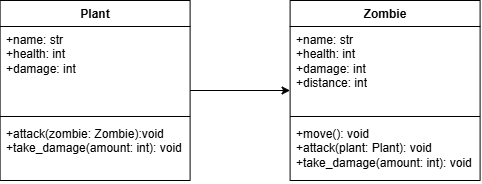

The diagram above was exported from draw.io. Its source (the exported page's mxGraphModel, read from the mxfile embedded in the PNG):
<mxGraphModel dx="736" dy="361" grid="1" gridSize="10" guides="1" tooltips="1" connect="1" arrows="1" fold="1" page="1" pageScale="1" pageWidth="850" pageHeight="1100" math="0" shadow="0">
  <root>
    <mxCell id="0" />
    <mxCell id="1" parent="0" />
    <mxCell id="wbZGlGQz6XwTj7yB8zRs-9" edge="1" parent="1" source="wbZGlGQz6XwTj7yB8zRs-1" style="edgeStyle=orthogonalEdgeStyle;rounded=0;orthogonalLoop=1;jettySize=auto;html=1;exitX=1;exitY=0.5;exitDx=0;exitDy=0;entryX=0;entryY=0.5;entryDx=0;entryDy=0;" target="wbZGlGQz6XwTj7yB8zRs-5">
      <mxGeometry relative="1" as="geometry" />
    </mxCell>
    <mxCell id="wbZGlGQz6XwTj7yB8zRs-1" parent="1" style="swimlane;fontStyle=1;align=center;verticalAlign=top;childLayout=stackLayout;horizontal=1;startSize=26;horizontalStack=0;resizeParent=1;resizeParentMax=0;resizeLast=0;collapsible=1;marginBottom=0;whiteSpace=wrap;html=1;" value="Plant" vertex="1">
      <mxGeometry height="180" width="190" x="350" y="220" as="geometry" />
    </mxCell>
    <mxCell id="wbZGlGQz6XwTj7yB8zRs-2" parent="wbZGlGQz6XwTj7yB8zRs-1" style="text;strokeColor=none;fillColor=none;align=left;verticalAlign=top;spacingLeft=4;spacingRight=4;overflow=hidden;rotatable=0;points=[[0,0.5],[1,0.5]];portConstraint=eastwest;whiteSpace=wrap;html=1;" value="+name: str&lt;div&gt;+health: int&lt;/div&gt;&lt;div&gt;+damage: int&lt;/div&gt;" vertex="1">
      <mxGeometry height="86" width="190" y="26" as="geometry" />
    </mxCell>
    <mxCell id="wbZGlGQz6XwTj7yB8zRs-3" parent="wbZGlGQz6XwTj7yB8zRs-1" style="line;strokeWidth=1;fillColor=none;align=left;verticalAlign=middle;spacingTop=-1;spacingLeft=3;spacingRight=3;rotatable=0;labelPosition=right;points=[];portConstraint=eastwest;strokeColor=inherit;" value="" vertex="1">
      <mxGeometry height="8" width="190" y="112" as="geometry" />
    </mxCell>
    <mxCell id="wbZGlGQz6XwTj7yB8zRs-4" parent="wbZGlGQz6XwTj7yB8zRs-1" style="text;strokeColor=none;fillColor=none;align=left;verticalAlign=top;spacingLeft=4;spacingRight=4;overflow=hidden;rotatable=0;points=[[0,0.5],[1,0.5]];portConstraint=eastwest;whiteSpace=wrap;html=1;" value="+attack(zombie: Zombie):void&lt;div&gt;+take_damage(amount: int): void&lt;/div&gt;" vertex="1">
      <mxGeometry height="60" width="190" y="120" as="geometry" />
    </mxCell>
    <mxCell id="wbZGlGQz6XwTj7yB8zRs-5" parent="1" style="swimlane;fontStyle=1;align=center;verticalAlign=top;childLayout=stackLayout;horizontal=1;startSize=26;horizontalStack=0;resizeParent=1;resizeParentMax=0;resizeLast=0;collapsible=1;marginBottom=0;whiteSpace=wrap;html=1;" value="Zombie" vertex="1">
      <mxGeometry height="180" width="190" x="640" y="220" as="geometry" />
    </mxCell>
    <mxCell id="wbZGlGQz6XwTj7yB8zRs-6" parent="wbZGlGQz6XwTj7yB8zRs-5" style="text;strokeColor=none;fillColor=none;align=left;verticalAlign=top;spacingLeft=4;spacingRight=4;overflow=hidden;rotatable=0;points=[[0,0.5],[1,0.5]];portConstraint=eastwest;whiteSpace=wrap;html=1;" value="+name: str&lt;div&gt;+health: int&lt;/div&gt;&lt;div&gt;+damage: int&lt;/div&gt;&lt;div&gt;+distance: int&lt;/div&gt;" vertex="1">
      <mxGeometry height="86" width="190" y="26" as="geometry" />
    </mxCell>
    <mxCell id="wbZGlGQz6XwTj7yB8zRs-7" parent="wbZGlGQz6XwTj7yB8zRs-5" style="line;strokeWidth=1;fillColor=none;align=left;verticalAlign=middle;spacingTop=-1;spacingLeft=3;spacingRight=3;rotatable=0;labelPosition=right;points=[];portConstraint=eastwest;strokeColor=inherit;" value="" vertex="1">
      <mxGeometry height="8" width="190" y="112" as="geometry" />
    </mxCell>
    <mxCell id="wbZGlGQz6XwTj7yB8zRs-8" parent="wbZGlGQz6XwTj7yB8zRs-5" style="text;strokeColor=none;fillColor=none;align=left;verticalAlign=top;spacingLeft=4;spacingRight=4;overflow=hidden;rotatable=0;points=[[0,0.5],[1,0.5]];portConstraint=eastwest;whiteSpace=wrap;html=1;" value="+move(): void&lt;div&gt;+attack(plant: Plant): void&lt;/div&gt;&lt;div&gt;+take_damage(amount: int): void&lt;/div&gt;" vertex="1">
      <mxGeometry height="60" width="190" y="120" as="geometry" />
    </mxCell>
  </root>
</mxGraphModel>